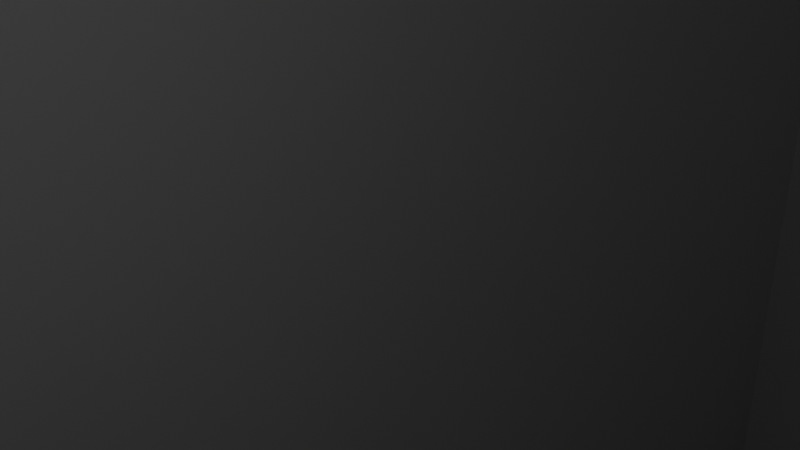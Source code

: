 # Source: smallterrain.blend  (saved by Blender 4.2.66; exported with 4.5.12 LTS)
import bpy
from mathutils import Matrix  # noqa: F401  (used for matrix-valued properties, if any)

bpy.ops.wm.read_factory_settings(use_empty=True)
scene = bpy.context.scene
scene.name = 'Scene'

# ---- collections
col_collection = bpy.data.collections.new('Collection'); scene.collection.children.link(col_collection)

# ---- materials (node trees are filled in below, after node groups)
mat_material = bpy.data.materials.new('Material')
mat_material.alpha_threshold = 0.0
mat_material.use_transparent_shadow = False
mat_material.roughness = 0.5
mat_material.line_color = (0.0, 0.0, 0.0, 1.0)

# ---- material node trees
mat_material.use_nodes = True; mat_material.node_tree.nodes.clear()
_N = mat_material.node_tree.nodes; _L = mat_material.node_tree.links
n0 = _N.new('ShaderNodeOutputMaterial'); n0.name = 'Material Output'; n0.location = (300, 300)
n1 = _N.new('ShaderNodeBsdfPrincipled'); n1.name = 'Principled BSDF'; n1.location = (10, 300)
n1.inputs[3].default_value = 1.45
_L.new(n1.outputs[0], n0.inputs[0])
n0.is_active_output = True

# ---- world
world_world = bpy.data.worlds.new('World'); scene.world = world_world
world_world.use_nodes = True; world_world.node_tree.nodes.clear()
_N = world_world.node_tree.nodes; _L = world_world.node_tree.links
n0 = _N.new('ShaderNodeOutputWorld'); n0.name = 'World Output'; n0.location = (300, 300)
n1 = _N.new('ShaderNodeBackground'); n1.name = 'Background'; n1.location = (10, 300)
n1.inputs[0].default_value = (0.05088, 0.05088, 0.05088, 1.0)
_L.new(n1.outputs[0], n0.inputs[0])
n0.is_active_output = True
world_world.color = (0.05088, 0.05088, 0.05088)
world_world.sun_shadow_jitter_overblur = 0.0

# ---- cameras
cam_camera = bpy.data.cameras.new('Camera')
cam_camera.clip_end = 100.0
cam_camera.ortho_scale = 7.314

# ---- lights
light_light = bpy.data.lights.new('Light', 'POINT')
light_light.energy = 1000.0
light_light.shadow_soft_size = 0.1

# ---- meshes
me_cube = bpy.data.meshes.new('Cube')
me_cube.from_pydata([(20.0, 50.0, 50.0), (20.0, 50.0, -50.0), (20.0, -50.0, 50.0), (20.0, -50.0, -50.0), (-20.0, 50.0, 50.0), (-20.0, 50.0, -50.0), (-20.0, -50.0, 50.0), (-20.0, -50.0, -50.0)], [], [(0, 4, 6, 2), (3, 2, 6, 7), (7, 6, 4, 5), (5, 1, 3, 7), (1, 0, 2, 3), (5, 4, 0, 1)])
_uv = me_cube.uv_layers.new(name='UVMap')
_uv.uv.foreach_set('vector', [0.625, 0.5, 0.875, 0.5, 0.875, 0.75, 0.625, 0.75, 0.375, 0.75, 0.625, 0.75, 0.625, 1.0, 0.375, 1.0, 0.375, 0.0, 0.625, 0.0, 0.625, 0.25, 0.375, 0.25, 0.125, 0.5, 0.375, 0.5, 0.375, 0.75, 0.125, 0.75, 0.375, 0.5, 0.625, 0.5, 0.625, 0.75, 0.375, 0.75, 0.375, 0.25, 0.625, 0.25, 0.625, 0.5, 0.375, 0.5])
me_cube.materials.append(mat_material)
me_cube.use_mirror_vertex_groups = False
me_cube.update()

# ---- objects
ob_cube = bpy.data.objects.new('Cube', me_cube)
ob_light = bpy.data.objects.new('Light', light_light)
ob_camera = bpy.data.objects.new('Camera', cam_camera)

# ---- transforms, parenting, visibility, modifiers, constraints
ob_cube.location = (0.0, 0.0, 0.0)
ob_cube.lock_rotations_4d = False
ob_cube.empty_display_type = 'ARROWS'
ob_cube.lineart.crease_threshold = 0.0
ob_light.location = (4.076, 1.005, 5.904)
ob_light.rotation_euler = (0.6503, 0.05522, 1.866)
ob_light.lock_rotations_4d = False
ob_light.empty_display_type = 'ARROWS'
ob_light.color = (0.0, 0.0, 0.0, 0.0)
ob_light.lineart.crease_threshold = 0.0
ob_camera.location = (7.359, -6.926, 4.958)
ob_camera.rotation_euler = (1.109, 0.0, 0.8149)
ob_camera.lock_rotations_4d = False
ob_camera.empty_display_type = 'ARROWS'
ob_camera.color = (0.0, 0.0, 0.0, 0.0)
ob_camera.display_type = 'WIRE'
ob_camera.lineart.crease_threshold = 0.0

# ---- collection membership
col_collection.objects.link(ob_cube)
col_collection.objects.link(ob_light)
col_collection.objects.link(ob_camera)

# ---- scene / render settings (as saved in the file)
scene.camera = ob_camera
scene.frame_start = 1; scene.frame_end = 250; scene.frame_set(1)
scene.render.engine = 'BLENDER_EEVEE_NEXT'
bpy.context.view_layer.update()
